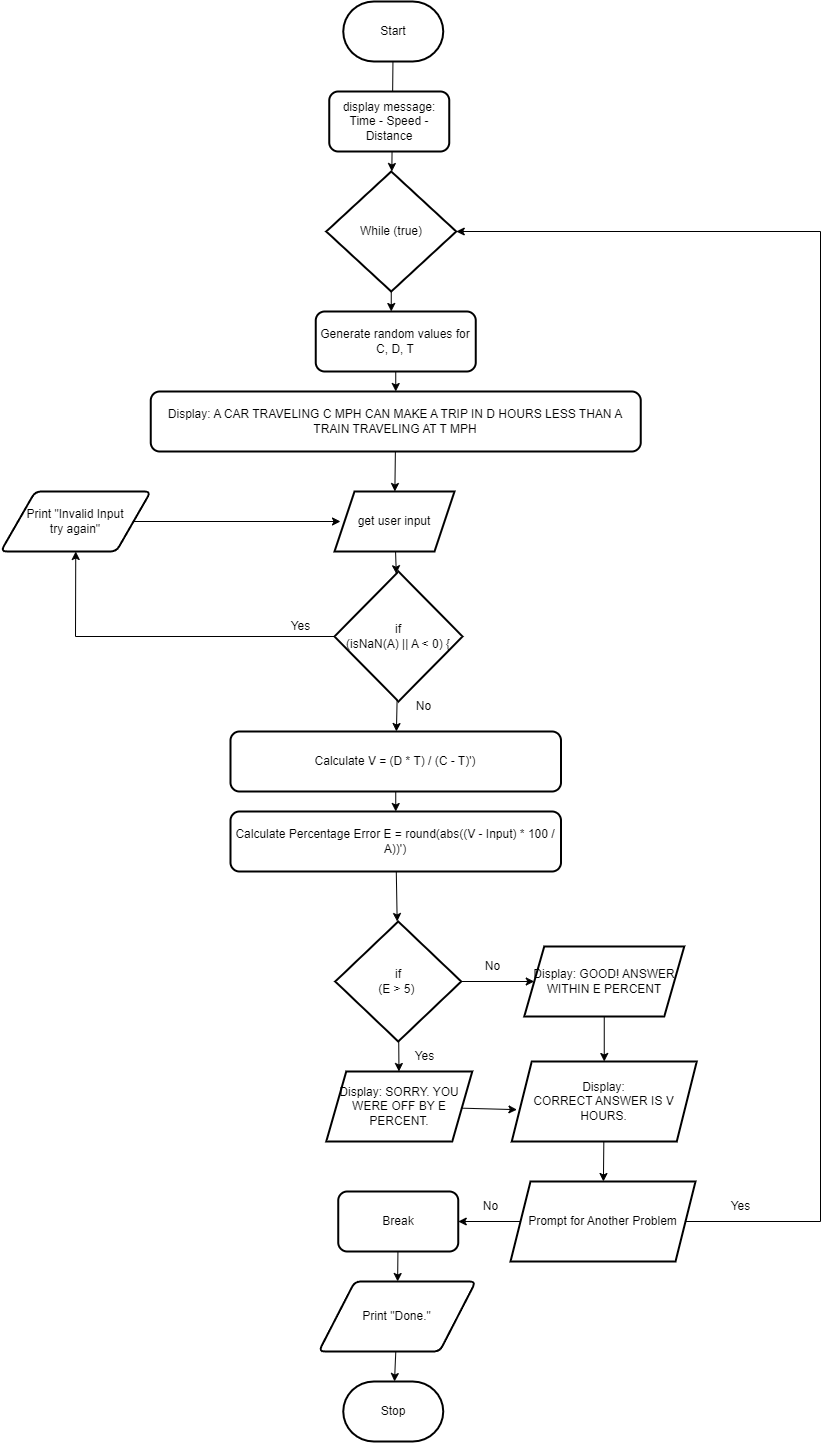

The diagram above was exported from draw.io. Its source (the exported page's mxGraphModel, read from the mxfile embedded in the PNG):
<mxGraphModel dx="2034" dy="778" grid="1" gridSize="10" guides="1" tooltips="1" connect="1" arrows="1" fold="1" page="1" pageScale="1" pageWidth="827" pageHeight="1169" math="0" shadow="0">
  <root>
    <mxCell id="0" />
    <mxCell id="1" parent="0" />
    <mxCell id="69" value="" style="edgeStyle=none;html=1;" edge="1" parent="1" source="2" target="13">
      <mxGeometry relative="1" as="geometry" />
    </mxCell>
    <mxCell id="2" value="Start" style="strokeWidth=2;html=1;shape=mxgraph.flowchart.terminator;whiteSpace=wrap;" vertex="1" parent="1">
      <mxGeometry x="312.75" y="410" width="100" height="60" as="geometry" />
    </mxCell>
    <mxCell id="10" value="" style="edgeStyle=none;html=1;" edge="1" parent="1" source="3" target="9">
      <mxGeometry relative="1" as="geometry" />
    </mxCell>
    <mxCell id="3" value="Generate random values for C, D, T" style="rounded=1;whiteSpace=wrap;html=1;strokeWidth=2;" vertex="1" parent="1">
      <mxGeometry x="285.25" y="720" width="160" height="60" as="geometry" />
    </mxCell>
    <mxCell id="6" value="display message:&lt;br&gt;Time - Speed - Distance" style="rounded=1;whiteSpace=wrap;html=1;strokeWidth=2;" vertex="1" parent="1">
      <mxGeometry x="298.75" y="500" width="120" height="60" as="geometry" />
    </mxCell>
    <mxCell id="88" value="" style="edgeStyle=none;rounded=0;html=1;" edge="1" parent="1" source="9" target="16">
      <mxGeometry relative="1" as="geometry" />
    </mxCell>
    <mxCell id="9" value="Display: A CAR TRAVELING C MPH CAN MAKE A TRIP IN D HOURS LESS THAN A TRAIN TRAVELING AT T MPH" style="rounded=1;whiteSpace=wrap;html=1;strokeWidth=2;" vertex="1" parent="1">
      <mxGeometry x="120.25" y="800" width="490" height="60" as="geometry" />
    </mxCell>
    <mxCell id="15" value="" style="edgeStyle=none;html=1;" edge="1" parent="1" source="13">
      <mxGeometry relative="1" as="geometry">
        <mxPoint x="360.75" y="720" as="targetPoint" />
      </mxGeometry>
    </mxCell>
    <mxCell id="13" value="While (true)" style="strokeWidth=2;html=1;shape=mxgraph.flowchart.decision;whiteSpace=wrap;" vertex="1" parent="1">
      <mxGeometry x="295.75" y="580" width="130" height="120" as="geometry" />
    </mxCell>
    <mxCell id="64" value="" style="edgeStyle=none;html=1;" edge="1" parent="1" source="16" target="63">
      <mxGeometry relative="1" as="geometry" />
    </mxCell>
    <mxCell id="16" value="get user input" style="shape=parallelogram;perimeter=parallelogramPerimeter;whiteSpace=wrap;html=1;fixedSize=1;strokeWidth=2;" vertex="1" parent="1">
      <mxGeometry x="304" y="900" width="120" height="60" as="geometry" />
    </mxCell>
    <mxCell id="77" value="" style="edgeStyle=none;rounded=0;html=1;" edge="1" parent="1" source="32" target="76">
      <mxGeometry relative="1" as="geometry" />
    </mxCell>
    <mxCell id="79" value="" style="edgeStyle=none;rounded=0;html=1;" edge="1" parent="1" source="32" target="78">
      <mxGeometry relative="1" as="geometry" />
    </mxCell>
    <mxCell id="32" value="if &lt;br&gt;(E &amp;gt; 5)&amp;nbsp;" style="strokeWidth=2;html=1;shape=mxgraph.flowchart.decision;whiteSpace=wrap;" vertex="1" parent="1">
      <mxGeometry x="304.75" y="1330" width="126" height="120" as="geometry" />
    </mxCell>
    <mxCell id="37" value="Yes" style="text;html=1;align=center;verticalAlign=middle;resizable=0;points=[];autosize=1;strokeColor=none;fillColor=none;" vertex="1" parent="1">
      <mxGeometry x="250" y="1020" width="40" height="30" as="geometry" />
    </mxCell>
    <mxCell id="41" value="No" style="text;html=1;align=center;verticalAlign=middle;resizable=0;points=[];autosize=1;strokeColor=none;fillColor=none;" vertex="1" parent="1">
      <mxGeometry x="372.75" y="1100" width="40" height="30" as="geometry" />
    </mxCell>
    <mxCell id="75" style="edgeStyle=none;html=1;entryX=0.5;entryY=1;entryDx=0;entryDy=0;rounded=0;" edge="1" parent="1" source="63" target="66">
      <mxGeometry relative="1" as="geometry">
        <Array as="points">
          <mxPoint x="45" y="1045" />
        </Array>
      </mxGeometry>
    </mxCell>
    <mxCell id="87" value="" style="edgeStyle=none;rounded=0;html=1;" edge="1" parent="1" source="63" target="83">
      <mxGeometry relative="1" as="geometry" />
    </mxCell>
    <mxCell id="63" value="if &lt;br&gt;(isNaN(A) || A &amp;lt; 0) {" style="rhombus;whiteSpace=wrap;html=1;strokeWidth=2;" vertex="1" parent="1">
      <mxGeometry x="304" y="980" width="128" height="130" as="geometry" />
    </mxCell>
    <mxCell id="89" style="edgeStyle=none;rounded=0;html=1;entryX=0.05;entryY=0.5;entryDx=0;entryDy=0;entryPerimeter=0;" edge="1" parent="1" source="66" target="16">
      <mxGeometry relative="1" as="geometry" />
    </mxCell>
    <mxCell id="66" value="Print &quot;Invalid Input&lt;br&gt;try again&quot;" style="shape=parallelogram;html=1;strokeWidth=2;perimeter=parallelogramPerimeter;whiteSpace=wrap;rounded=1;arcSize=12;size=0.23;" vertex="1" parent="1">
      <mxGeometry x="-29.75" y="900" width="150" height="60" as="geometry" />
    </mxCell>
    <mxCell id="81" value="" style="edgeStyle=none;rounded=0;html=1;" edge="1" parent="1" source="76" target="80">
      <mxGeometry relative="1" as="geometry" />
    </mxCell>
    <mxCell id="76" value="Display: GOOD! ANSWER WITHIN E PERCENT" style="shape=parallelogram;perimeter=parallelogramPerimeter;whiteSpace=wrap;html=1;fixedSize=1;strokeWidth=2;" vertex="1" parent="1">
      <mxGeometry x="493.75" y="1355" width="160" height="70" as="geometry" />
    </mxCell>
    <mxCell id="82" value="" style="edgeStyle=none;rounded=0;html=1;entryX=0.028;entryY=0.602;entryDx=0;entryDy=0;entryPerimeter=0;" edge="1" parent="1" source="78" target="80">
      <mxGeometry relative="1" as="geometry" />
    </mxCell>
    <mxCell id="78" value="Display: SORRY. YOU WERE OFF BY E PERCENT." style="shape=parallelogram;perimeter=parallelogramPerimeter;whiteSpace=wrap;html=1;fixedSize=1;strokeWidth=2;" vertex="1" parent="1">
      <mxGeometry x="295.75" y="1480" width="146" height="70" as="geometry" />
    </mxCell>
    <mxCell id="91" value="" style="edgeStyle=none;rounded=0;html=1;" edge="1" parent="1" source="80" target="90">
      <mxGeometry relative="1" as="geometry" />
    </mxCell>
    <mxCell id="80" value="Display: &lt;br&gt;CORRECT ANSWER IS V HOURS." style="shape=parallelogram;perimeter=parallelogramPerimeter;whiteSpace=wrap;html=1;fixedSize=1;strokeWidth=2;" vertex="1" parent="1">
      <mxGeometry x="481.25" y="1470" width="185" height="80" as="geometry" />
    </mxCell>
    <mxCell id="85" value="" style="edgeStyle=none;rounded=0;html=1;" edge="1" parent="1" source="83" target="84">
      <mxGeometry relative="1" as="geometry" />
    </mxCell>
    <mxCell id="83" value="Calculate V = (D * T) / (C - T)')" style="rounded=1;whiteSpace=wrap;html=1;strokeWidth=2;" vertex="1" parent="1">
      <mxGeometry x="200" y="1140" width="330.5" height="60" as="geometry" />
    </mxCell>
    <mxCell id="86" value="" style="edgeStyle=none;rounded=0;html=1;" edge="1" parent="1" source="84" target="32">
      <mxGeometry relative="1" as="geometry" />
    </mxCell>
    <mxCell id="84" value="Calculate Percentage Error E = round(abs((V - Input) * 100 / A))')" style="rounded=1;whiteSpace=wrap;html=1;strokeWidth=2;" vertex="1" parent="1">
      <mxGeometry x="200" y="1220" width="330.5" height="60" as="geometry" />
    </mxCell>
    <mxCell id="94" value="" style="edgeStyle=none;rounded=0;html=1;" edge="1" parent="1" source="90" target="93">
      <mxGeometry relative="1" as="geometry" />
    </mxCell>
    <mxCell id="100" style="edgeStyle=none;rounded=0;html=1;exitX=1;exitY=0.5;exitDx=0;exitDy=0;entryX=1;entryY=0.5;entryDx=0;entryDy=0;entryPerimeter=0;" edge="1" parent="1" source="90" target="13">
      <mxGeometry relative="1" as="geometry">
        <Array as="points">
          <mxPoint x="790" y="1630" />
          <mxPoint x="790" y="640" />
        </Array>
      </mxGeometry>
    </mxCell>
    <mxCell id="90" value="Prompt for Another Problem" style="shape=parallelogram;perimeter=parallelogramPerimeter;whiteSpace=wrap;html=1;fixedSize=1;strokeWidth=2;" vertex="1" parent="1">
      <mxGeometry x="480" y="1590" width="185" height="80" as="geometry" />
    </mxCell>
    <mxCell id="92" value="Stop" style="strokeWidth=2;html=1;shape=mxgraph.flowchart.terminator;whiteSpace=wrap;" vertex="1" parent="1">
      <mxGeometry x="312.75" y="1790" width="100" height="60" as="geometry" />
    </mxCell>
    <mxCell id="96" value="" style="edgeStyle=none;rounded=0;html=1;" edge="1" parent="1" source="93" target="95">
      <mxGeometry relative="1" as="geometry" />
    </mxCell>
    <mxCell id="93" value="Break" style="rounded=1;whiteSpace=wrap;html=1;strokeWidth=2;" vertex="1" parent="1">
      <mxGeometry x="307.75" y="1600" width="120" height="60" as="geometry" />
    </mxCell>
    <mxCell id="97" value="" style="edgeStyle=none;rounded=0;html=1;" edge="1" parent="1" source="95" target="92">
      <mxGeometry relative="1" as="geometry" />
    </mxCell>
    <mxCell id="95" value="Print &quot;Done.&quot;" style="shape=parallelogram;html=1;strokeWidth=2;perimeter=parallelogramPerimeter;whiteSpace=wrap;rounded=1;arcSize=12;size=0.23;" vertex="1" parent="1">
      <mxGeometry x="288.25" y="1690" width="157" height="70" as="geometry" />
    </mxCell>
    <mxCell id="98" value="No" style="text;html=1;align=center;verticalAlign=middle;resizable=0;points=[];autosize=1;strokeColor=none;fillColor=none;" vertex="1" parent="1">
      <mxGeometry x="441.75" y="1360" width="40" height="30" as="geometry" />
    </mxCell>
    <mxCell id="99" value="No" style="text;html=1;align=center;verticalAlign=middle;resizable=0;points=[];autosize=1;strokeColor=none;fillColor=none;" vertex="1" parent="1">
      <mxGeometry x="440" y="1600" width="40" height="30" as="geometry" />
    </mxCell>
    <mxCell id="101" value="Yes" style="text;html=1;align=center;verticalAlign=middle;resizable=0;points=[];autosize=1;strokeColor=none;fillColor=none;" vertex="1" parent="1">
      <mxGeometry x="690" y="1600" width="40" height="30" as="geometry" />
    </mxCell>
    <mxCell id="102" value="Yes" style="text;html=1;align=center;verticalAlign=middle;resizable=0;points=[];autosize=1;strokeColor=none;fillColor=none;" vertex="1" parent="1">
      <mxGeometry x="374" y="1450" width="40" height="30" as="geometry" />
    </mxCell>
  </root>
</mxGraphModel>